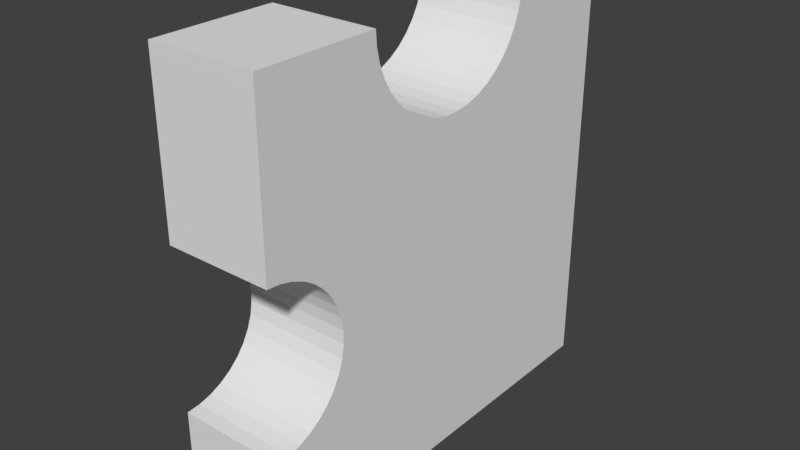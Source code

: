 # Source: q9.blend  (saved by Blender 2.79.0; exported with 4.5.12 LTS)
import bpy
from mathutils import Matrix  # noqa: F401  (used for matrix-valued properties, if any)

bpy.ops.wm.read_factory_settings(use_empty=True)
scene = bpy.context.scene
scene.name = 'Scene'

# ---- collections
col_collection_1 = bpy.data.collections.new('Collection 1'); scene.collection.children.link(col_collection_1)

# ---- world
world_world = bpy.data.worlds.new('World'); scene.world = world_world
world_world.color = (0.05088, 0.05088, 0.05088)
world_world.use_sun_shadow = False
world_world.sun_shadow_jitter_overblur = 0.0
world_world.cycles.sampling_method = 'MANUAL'

# ---- meshes
me_9_008 = bpy.data.meshes.new('9.008')
me_9_008.from_pydata([(-0.5255, 0.125, -0.4686), (0.4745, 0.125, -0.4686), (-0.5255, -0.125, -0.4686), (0.4745, -0.125, -0.4686), (-0.5255, 0.125, -0.2256), (-0.5255, -0.125, -0.2256), (-0.4949, 0.125, -0.2231), (-0.4949, -0.125, -0.2231), (-0.4652, 0.125, -0.2156), (-0.4652, -0.125, -0.2156), (-0.4371, 0.125, -0.2032), (-0.4371, -0.125, -0.2032), (-0.4114, 0.125, -0.1865), (-0.4114, -0.125, -0.1865), (-0.3888, 0.125, -0.1657), (-0.3888, -0.125, -0.1657), (-0.37, 0.125, -0.1415), (-0.37, -0.125, -0.1415), (-0.3554, 0.125, -0.1145), (-0.3554, -0.125, -0.1145), (-0.3454, 0.125, -0.08545), (-0.3454, -0.125, -0.08545), (-0.3404, 0.125, -0.05518), (-0.3404, -0.125, -0.05518), (-0.3404, 0.125, -0.0245), (-0.3404, -0.125, -0.0245), (-0.3454, 0.125, 0.005771), (-0.3454, -0.125, 0.005771), (-0.3554, 0.125, 0.03479), (-0.3554, -0.125, 0.03479), (-0.37, 0.125, 0.06178), (-0.37, -0.125, 0.06178), (-0.3888, 0.125, 0.086), (-0.3888, -0.125, 0.086), (-0.4114, 0.125, 0.1068), (-0.4114, -0.125, 0.1068), (-0.4371, 0.125, 0.1236), (-0.4371, -0.125, 0.1236), (-0.4652, 0.125, 0.1359), (-0.4652, -0.125, 0.1359), (-0.4949, 0.125, 0.1434), (-0.4949, -0.125, 0.1434), (-0.5255, 0.125, 0.146), (-0.5255, -0.125, 0.146), (-0.5255, 0.125, 0.5314), (-0.5255, -0.125, 0.5314), (-0.2396, 0.125, 0.5314), (-0.2396, -0.125, 0.5314), (-0.2371, 0.125, 0.4984), (-0.2371, -0.125, 0.4984), (-0.2297, 0.125, 0.4662), (-0.2297, -0.125, 0.4662), (-0.2176, 0.125, 0.4354), (-0.2176, -0.125, 0.4354), (-0.2011, 0.125, 0.4067), (-0.2011, -0.125, 0.4067), (-0.1805, 0.125, 0.3808), (-0.1805, -0.125, 0.3808), (-0.1562, 0.125, 0.3583), (-0.1562, -0.125, 0.3583), (-0.1288, 0.125, 0.3397), (-0.1288, -0.125, 0.3397), (-0.09903, 0.125, 0.3253), (-0.09903, -0.125, 0.3253), (-0.0674, 0.125, 0.3155), (-0.0674, -0.125, 0.3155), (-0.03467, 0.125, 0.3106), (-0.03467, -0.125, 0.3106), (-0.001575, 0.125, 0.3106), (-0.001575, -0.125, 0.3106), (0.03115, 0.125, 0.3155), (0.03115, -0.125, 0.3155), (0.06278, 0.125, 0.3253), (0.06278, -0.125, 0.3253), (0.0926, 0.125, 0.3397), (0.0926, -0.125, 0.3397), (0.1199, 0.125, 0.3583), (0.1199, -0.125, 0.3583), (0.1442, 0.125, 0.3808), (0.1442, -0.125, 0.3808), (0.1648, 0.125, 0.4067), (0.1648, -0.125, 0.4067), (0.1814, 0.125, 0.4354), (0.1814, -0.125, 0.4354), (0.1935, 0.125, 0.4662), (0.1935, -0.125, 0.4662), (0.2008, 0.125, 0.4984), (0.2008, -0.125, 0.4984), (0.2033, 0.125, 0.5314), (0.2033, -0.125, 0.5314), (0.4745, 0.125, 0.5314), (0.4745, -0.125, 0.5314)], [], [(71, 73, 72, 70), (39, 41, 40, 38), (19, 21, 20, 18), (69, 71, 70, 68), (5, 7, 6, 4), (67, 69, 68, 66), (42, 43, 45, 44), (11, 13, 12, 10), (27, 29, 28, 26), (13, 15, 14, 12), (49, 51, 50, 48), (55, 57, 56, 54), (25, 27, 26, 24), (15, 17, 16, 14), (41, 43, 42, 40), (53, 55, 54, 52), (35, 37, 36, 34), (59, 61, 60, 58), (85, 87, 86, 84), (83, 85, 84, 82), (23, 25, 24, 22), (31, 33, 32, 30), (73, 75, 74, 72), (88, 89, 91, 90), (9, 11, 10, 8), (60, 62, 64, 66, 68, 70, 72, 74, 76, 78, 80, 82, 84, 86, 88, 90, 1, 0, 4, 6, 8, 10, 12, 14, 16, 18, 20, 22, 24, 26, 28, 30, 32, 34, 36, 38, 40, 42, 44, 46, 48, 50, 52, 54, 56, 58), (79, 81, 80, 78), (63, 65, 64, 62), (44, 45, 47, 46), (37, 39, 38, 36), (1, 3, 2, 0), (81, 83, 82, 80), (61, 63, 62, 60), (21, 23, 22, 20), (0, 2, 5, 4), (47, 49, 48, 46), (90, 91, 3, 1), (51, 53, 52, 50), (17, 19, 18, 16), (77, 79, 78, 76), (87, 89, 88, 86), (37, 35, 33, 31, 29, 27, 25, 23, 21, 19, 17, 15, 13, 11, 9, 7, 5, 2, 3, 91, 89, 87, 85, 83, 81, 79, 77, 75, 73, 71, 69, 67, 65, 63, 61, 59, 57, 55, 53, 51, 49, 47, 45, 43, 41, 39), (75, 77, 76, 74), (7, 9, 8, 6), (29, 31, 30, 28), (33, 35, 34, 32), (57, 59, 58, 56), (65, 67, 66, 64)])
_uv = me_9_008.uv_layers.new(name='UVMap')
_uv.uv.foreach_set('vector', [0.7883, 0.5, 0.8041, 0.5, 0.8041, 0.625, 0.7883, 0.625, 0.5402, 0.5, 0.5253, 0.5, 0.5253, 0.625, 0.5402, 0.625, 0.5, 0.677, 0.5, 0.6916, 0.625, 0.6916, 0.625, 0.677, 0.772, 0.5, 0.7883, 0.5, 0.7883, 0.625, 0.772, 0.625, 0.51, 0.5, 0.5253, 0.5, 0.5253, 0.625, 0.51, 0.625, 0.7554, 0.5, 0.772, 0.5, 0.772, 0.625, 0.7554, 0.625, 0.625, 0.8073, 0.5, 0.8073, 0.5, 1.0, 0.625, 1.0, 0.5542, 0.5, 0.5671, 0.5, 0.5671, 0.625, 0.5542, 0.625, 0.5, 0.7372, 0.5, 0.7517, 0.625, 0.7517, 0.625, 0.7372, 0.5671, 0.5, 0.5783, 0.5, 0.5783, 0.625, 0.5671, 0.625, 0.5, 0.9835, 0.5, 0.9674, 0.625, 0.9674, 0.625, 0.9835, 0.5, 0.9376, 0.5, 0.9247, 0.625, 0.9247, 0.625, 0.9376, 0.5, 0.722, 0.5, 0.7372, 0.625, 0.7372, 0.625, 0.722, 0.5, 0.6514, 0.5, 0.6636, 0.625, 0.6636, 0.625, 0.6514, 0.5253, 0.5, 0.51, 0.5, 0.51, 0.625, 0.5253, 0.625, 0.5, 0.952, 0.5, 0.9376, 0.625, 0.9376, 0.625, 0.952, 0.5671, 0.5, 0.5542, 0.5, 0.5542, 0.625, 0.5671, 0.625, 0.6947, 0.5, 0.7083, 0.5, 0.7083, 0.625, 0.6947, 0.625, 0.5, 0.9674, 0.5, 0.9835, 0.625, 0.9835, 0.625, 0.9674, 0.5, 0.952, 0.5, 0.9674, 0.625, 0.9674, 0.625, 0.952, 0.5, 0.7067, 0.5, 0.722, 0.625, 0.722, 0.625, 0.7067, 0.5, 0.7652, 0.5, 0.7773, 0.625, 0.7773, 0.625, 0.7652, 0.8041, 0.5, 0.8191, 0.5, 0.8191, 0.625, 0.8041, 0.625, 0.8744, 0.625, 0.8744, 0.5, 1.01, 0.5, 1.01, 0.625, 0.5402, 0.5, 0.5542, 0.5, 0.5542, 0.625, 0.5402, 0.625, 0.7083, 0.9041, 0.7232, 0.8969, 0.7391, 0.8921, 0.7554, 0.8896, 0.772, 0.8896, 0.7883, 0.8921, 0.8041, 0.8969, 0.8191, 0.9041, 0.8327, 0.9134, 0.8449, 0.9247, 0.8552, 0.9376, 0.8635, 0.952, 0.8695, 0.9674, 0.8732, 0.9835, 0.8744, 1.0, 1.01, 1.0, 1.01, 0.5, 0.51, 0.5, 0.51, 0.6215, 0.5253, 0.6227, 0.5402, 0.6265, 0.5542, 0.6327, 0.5671, 0.6411, 0.5783, 0.6514, 0.5878, 0.6636, 0.5951, 0.677, 0.6001, 0.6916, 0.6026, 0.7067, 0.6026, 0.722, 0.6001, 0.7372, 0.5951, 0.7517, 0.5878, 0.7652, 0.5783, 0.7773, 0.5671, 0.7877, 0.5542, 0.7961, 0.5402, 0.8022, 0.5253, 0.806, 0.51, 0.8073, 0.51, 1.0, 0.653, 1.0, 0.6542, 0.9835, 0.6579, 0.9674, 0.6639, 0.952, 0.6722, 0.9376, 0.6825, 0.9247, 0.6947, 0.9134, 0.5, 0.9247, 0.5, 0.9376, 0.625, 0.9376, 0.625, 0.9247, 0.7232, 0.5, 0.7391, 0.5, 0.7391, 0.625, 0.7232, 0.625, 0.51, 0.625, 0.51, 0.5, 0.653, 0.5, 0.653, 0.625, 0.5542, 0.5, 0.5402, 0.5, 0.5402, 0.625, 0.5542, 0.625, 0.01, 0.625, 0.01, 0.5, -0.49, 0.5, -0.49, 0.625, 0.5, 0.9376, 0.5, 0.952, 0.625, 0.952, 0.625, 0.9376, 0.7083, 0.5, 0.7232, 0.5, 0.7232, 0.625, 0.7083, 0.625, 0.5, 0.6916, 0.5, 0.7067, 0.625, 0.7067, 0.625, 0.6916, 0.625, 0.5, 0.5, 0.5, 0.5, 0.6215, 0.625, 0.6215, 0.5, 0.0, 0.5, -0.0165, 0.625, -0.0165, 0.625, 0.0, 0.625, 0.0, 0.5, 0.0, 0.5, -0.5, 0.625, -0.5, 0.5, 0.9674, 0.5, 0.952, 0.625, 0.952, 0.625, 0.9674, 0.5, 0.6636, 0.5, 0.677, 0.625, 0.677, 0.625, 0.6636, 0.8327, 0.5, 0.8449, 0.5, 0.8449, 0.625, 0.8327, 0.625, 0.5, 0.9835, 0.5, 1.0, 0.625, 1.0, 0.625, 0.9835, 0.6997, 0.2035, 0.7082, 0.1981, 0.7156, 0.1915, 0.7219, 0.1836, 0.7268, 0.1749, 0.7302, 0.1655, 0.732, 0.1556, 0.7321, 0.1456, 0.7306, 0.1357, 0.7275, 0.1262, 0.7229, 0.1173, 0.7168, 0.1093, 0.7096, 0.1025, 0.7013, 0.09686, 0.6921, 0.0927, 0.6825, 0.09009, 0.6725, 0.08912, 0.6737, 0.009862, 1.0, 0.01474, 0.9952, 0.341, 0.9067, 0.3397, 0.9061, 0.3289, 0.9038, 0.3183, 0.9, 0.3082, 0.8948, 0.2988, 0.8881, 0.2902, 0.8803, 0.2828, 0.8715, 0.2766, 0.8618, 0.2717, 0.8516, 0.2684, 0.8409, 0.2666, 0.8301, 0.2665, 0.8194, 0.2679, 0.809, 0.2709, 0.7992, 0.2755, 0.7902, 0.2814, 0.7822, 0.2887, 0.7753, 0.297, 0.7698, 0.3063, 0.7657, 0.3163, 0.7631, 0.3267, 0.7622, 0.3375, 0.6689, 0.3361, 0.6707, 0.2103, 0.6807, 0.2097, 0.6905, 0.2074, 0.8191, 0.5, 0.8327, 0.5, 0.8327, 0.625, 0.8191, 0.625, 0.5253, 0.5, 0.5402, 0.5, 0.5402, 0.625, 0.5253, 0.625, 0.5, 0.7517, 0.5, 0.7652, 0.625, 0.7652, 0.625, 0.7517, 0.5783, 0.5, 0.5671, 0.5, 0.5671, 0.625, 0.5783, 0.625, 0.6825, 0.5, 0.6947, 0.5, 0.6947, 0.625, 0.6825, 0.625, 0.7391, 0.5, 0.7554, 0.5, 0.7554, 0.625, 0.7391, 0.625])
me_9_008.use_remesh_preserve_volume = False
me_9_008.use_remesh_preserve_attributes = False
me_9_008.use_mirror_vertex_groups = False
me_9_008.update()

# ---- objects
ob_3 = bpy.data.objects.new('3', me_9_008)

# ---- transforms, parenting, visibility, modifiers, constraints
ob_3.location = (0.0, 0.0, 0.0)
ob_3.rotation_euler = (0.0, 0.0, 1.571)
ob_3.lineart.crease_threshold = 0.0

# ---- collection membership
col_collection_1.objects.link(ob_3)

# ---- scene / render settings (as saved in the file)
scene.frame_start = 1; scene.frame_end = 250; scene.frame_set(1)
scene.render.engine = 'BLENDER_EEVEE_NEXT'
scene.render.resolution_percentage = 50
scene.render.dither_intensity = 0.0
scene.cycles.use_denoising = False
scene.cycles.samples = 128
scene.cycles.sampling_pattern = 'TABULATED_SOBOL'
scene.cycles.use_adaptive_sampling = False
scene.cycles.use_light_tree = False
scene.cycles.blur_glossy = 0.0
scene.cycles.sample_clamp_indirect = 0.0
scene.view_settings.view_transform = 'Standard'
bpy.context.view_layer.update()

# ---- added for rendering (the .blend has no active camera and no usable light): camera, sun
cam_auto = bpy.data.cameras.new('AutoCamera')
cam_auto.lens = 50.0
cam_auto.sensor_width = 36.0
cam_auto.clip_end = 1000.0
ob_auto_camera = bpy.data.objects.new('AutoCamera', cam_auto)
scene.collection.objects.link(ob_auto_camera)
ob_auto_camera.location = (1.32875, -1.62001, 1.09444)
ob_auto_camera.rotation_euler = (1.09748, -7.21219e-08, 0.694738)
scene.camera = ob_auto_camera
light_auto_sun = bpy.data.lights.new('AutoSun', 'SUN')
light_auto_sun.energy = 3.0
light_auto_sun.angle = 0.0523599
ob_auto_sun = bpy.data.objects.new('AutoSun', light_auto_sun)
scene.collection.objects.link(ob_auto_sun)
ob_auto_sun.rotation_euler = (0.872665, 0.174533, 0.523599)
bpy.context.view_layer.update()
